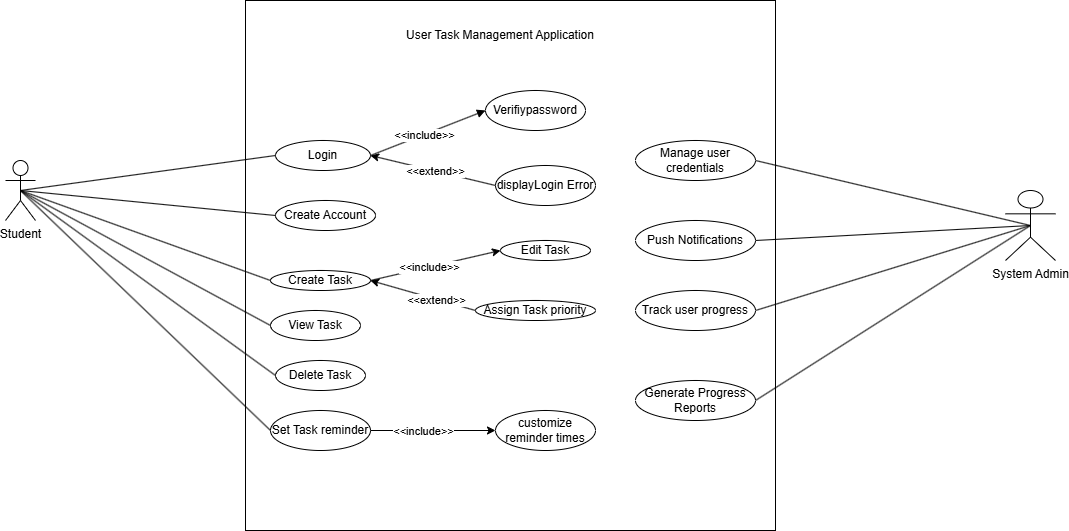

The diagram above was exported from draw.io. Its source (the exported page's mxGraphModel, read from the mxfile embedded in the PNG):
<mxGraphModel dx="1086" dy="1667" grid="1" gridSize="10" guides="1" tooltips="1" connect="1" arrows="1" fold="1" page="0" pageScale="1" pageWidth="850" pageHeight="1100" math="0" shadow="0">
  <root>
    <mxCell id="0" />
    <mxCell id="1" parent="0" />
    <mxCell id="63" value="" style="whiteSpace=wrap;html=1;aspect=fixed;" parent="1" vertex="1">
      <mxGeometry x="140" y="-940" width="530" height="530" as="geometry" />
    </mxCell>
    <mxCell id="64" value="User Task Management Application" style="text;html=1;align=center;verticalAlign=middle;whiteSpace=wrap;rounded=0;" parent="1" vertex="1">
      <mxGeometry x="300" y="-920" width="190" height="30" as="geometry" />
    </mxCell>
    <mxCell id="65" value="Create Account" style="ellipse;whiteSpace=wrap;html=1;" parent="1" vertex="1">
      <mxGeometry x="170" y="-740" width="100" height="30" as="geometry" />
    </mxCell>
    <mxCell id="66" value="Login" style="ellipse;whiteSpace=wrap;html=1;" parent="1" vertex="1">
      <mxGeometry x="170" y="-800" width="95" height="30" as="geometry" />
    </mxCell>
    <mxCell id="67" value="Student" style="shape=umlActor;verticalLabelPosition=bottom;verticalAlign=top;html=1;" parent="1" vertex="1">
      <mxGeometry x="-100" y="-780" width="30" height="60" as="geometry" />
    </mxCell>
    <mxCell id="68" value="&lt;div&gt;Verifiypassword&lt;/div&gt;" style="ellipse;whiteSpace=wrap;html=1;" parent="1" vertex="1">
      <mxGeometry x="380" y="-850" width="100" height="40" as="geometry" />
    </mxCell>
    <mxCell id="69" value="displayLogin Error" style="ellipse;whiteSpace=wrap;html=1;" parent="1" vertex="1">
      <mxGeometry x="390" y="-775" width="100" height="40" as="geometry" />
    </mxCell>
    <mxCell id="71" value="" style="html=1;verticalAlign=bottom;labelBackgroundColor=none;endArrow=block;endFill=1;exitX=1;exitY=0.5;exitDx=0;exitDy=0;entryX=0;entryY=0.5;entryDx=0;entryDy=0;" parent="1" source="66" target="68" edge="1">
      <mxGeometry width="160" relative="1" as="geometry">
        <mxPoint x="340" y="-755.5" as="sourcePoint" />
        <mxPoint x="410" y="-755.5" as="targetPoint" />
      </mxGeometry>
    </mxCell>
    <mxCell id="72" value="&amp;lt;&amp;lt;include&amp;gt;&amp;gt;" style="edgeLabel;html=1;align=center;verticalAlign=middle;resizable=0;points=[];" parent="71" vertex="1" connectable="0">
      <mxGeometry x="-0.061" y="-1" relative="1" as="geometry">
        <mxPoint x="-1" as="offset" />
      </mxGeometry>
    </mxCell>
    <mxCell id="73" value="" style="endArrow=classic;html=1;entryX=1;entryY=0.5;entryDx=0;entryDy=0;exitX=0;exitY=0.5;exitDx=0;exitDy=0;" parent="1" source="69" target="66" edge="1">
      <mxGeometry width="50" height="50" relative="1" as="geometry">
        <mxPoint x="470" y="-610" as="sourcePoint" />
        <mxPoint x="520" y="-660" as="targetPoint" />
      </mxGeometry>
    </mxCell>
    <mxCell id="74" value="&amp;lt;&amp;lt;extend&amp;gt;&amp;gt;" style="edgeLabel;html=1;align=center;verticalAlign=middle;resizable=0;points=[];" parent="73" vertex="1" connectable="0">
      <mxGeometry x="-0.0321" relative="1" as="geometry">
        <mxPoint as="offset" />
      </mxGeometry>
    </mxCell>
    <mxCell id="75" value="Create Task" style="ellipse;whiteSpace=wrap;html=1;" parent="1" vertex="1">
      <mxGeometry x="165" y="-670" width="100" height="20" as="geometry" />
    </mxCell>
    <mxCell id="76" value="Edit Task" style="ellipse;whiteSpace=wrap;html=1;" parent="1" vertex="1">
      <mxGeometry x="395" y="-700" width="90" height="20" as="geometry" />
    </mxCell>
    <mxCell id="77" value="View Task" style="ellipse;whiteSpace=wrap;html=1;" parent="1" vertex="1">
      <mxGeometry x="165" y="-630" width="90" height="30" as="geometry" />
    </mxCell>
    <mxCell id="79" value="Delete Task" style="ellipse;whiteSpace=wrap;html=1;" parent="1" vertex="1">
      <mxGeometry x="170" y="-580" width="90" height="30" as="geometry" />
    </mxCell>
    <mxCell id="80" value="Assign Task priority" style="ellipse;whiteSpace=wrap;html=1;" parent="1" vertex="1">
      <mxGeometry x="370" y="-640" width="120" height="20" as="geometry" />
    </mxCell>
    <mxCell id="81" value="" style="endArrow=classic;html=1;entryX=1;entryY=0.5;entryDx=0;entryDy=0;exitX=0;exitY=0.5;exitDx=0;exitDy=0;" parent="1" source="80" target="75" edge="1">
      <mxGeometry width="50" height="50" relative="1" as="geometry">
        <mxPoint x="470" y="-610" as="sourcePoint" />
        <mxPoint x="520" y="-660" as="targetPoint" />
      </mxGeometry>
    </mxCell>
    <mxCell id="82" value="&amp;lt;&amp;lt;extend&amp;gt;&amp;gt;" style="edgeLabel;html=1;align=center;verticalAlign=middle;resizable=0;points=[];" parent="81" vertex="1" connectable="0">
      <mxGeometry x="-0.25" y="1" relative="1" as="geometry">
        <mxPoint as="offset" />
      </mxGeometry>
    </mxCell>
    <mxCell id="83" value="" style="endArrow=classic;html=1;exitX=1;exitY=0.5;exitDx=0;exitDy=0;entryX=0;entryY=0.5;entryDx=0;entryDy=0;" parent="1" source="75" target="76" edge="1">
      <mxGeometry width="50" height="50" relative="1" as="geometry">
        <mxPoint x="470" y="-610" as="sourcePoint" />
        <mxPoint x="520" y="-660" as="targetPoint" />
      </mxGeometry>
    </mxCell>
    <mxCell id="84" value="&amp;lt;&amp;lt;include&amp;gt;&amp;gt;" style="edgeLabel;html=1;align=center;verticalAlign=middle;resizable=0;points=[];" parent="83" vertex="1" connectable="0">
      <mxGeometry x="-0.1024" y="-1" relative="1" as="geometry">
        <mxPoint y="-1" as="offset" />
      </mxGeometry>
    </mxCell>
    <mxCell id="85" value="Set Task reminder" style="ellipse;whiteSpace=wrap;html=1;" parent="1" vertex="1">
      <mxGeometry x="165" y="-530" width="100" height="40" as="geometry" />
    </mxCell>
    <mxCell id="86" value="customize reminder times" style="ellipse;whiteSpace=wrap;html=1;" parent="1" vertex="1">
      <mxGeometry x="390" y="-530" width="100" height="40" as="geometry" />
    </mxCell>
    <mxCell id="87" value="" style="endArrow=classic;html=1;exitX=1;exitY=0.5;exitDx=0;exitDy=0;entryX=0;entryY=0.5;entryDx=0;entryDy=0;" parent="1" source="85" target="86" edge="1">
      <mxGeometry width="50" height="50" relative="1" as="geometry">
        <mxPoint x="470" y="-610" as="sourcePoint" />
        <mxPoint x="520" y="-660" as="targetPoint" />
      </mxGeometry>
    </mxCell>
    <mxCell id="88" value="&amp;lt;&amp;lt;include&amp;gt;&amp;gt;" style="edgeLabel;html=1;align=center;verticalAlign=middle;resizable=0;points=[];" parent="87" vertex="1" connectable="0">
      <mxGeometry x="-0.1627" relative="1" as="geometry">
        <mxPoint as="offset" />
      </mxGeometry>
    </mxCell>
    <mxCell id="89" value="System Admin" style="shape=umlActor;verticalLabelPosition=bottom;verticalAlign=top;html=1;" parent="1" vertex="1">
      <mxGeometry x="900" y="-750" width="50" height="70" as="geometry" />
    </mxCell>
    <mxCell id="90" value="Manage user credentials" style="ellipse;whiteSpace=wrap;html=1;" parent="1" vertex="1">
      <mxGeometry x="530" y="-800" width="120" height="40" as="geometry" />
    </mxCell>
    <mxCell id="91" value="Push Notifications" style="ellipse;whiteSpace=wrap;html=1;" parent="1" vertex="1">
      <mxGeometry x="530" y="-720" width="120" height="40" as="geometry" />
    </mxCell>
    <mxCell id="92" value="Track user progress" style="ellipse;whiteSpace=wrap;html=1;" parent="1" vertex="1">
      <mxGeometry x="530" y="-650" width="120" height="40" as="geometry" />
    </mxCell>
    <mxCell id="93" value="Generate Progress Reports" style="ellipse;whiteSpace=wrap;html=1;" parent="1" vertex="1">
      <mxGeometry x="530" y="-560" width="120" height="40" as="geometry" />
    </mxCell>
    <mxCell id="94" value="" style="endArrow=none;html=1;exitX=0.5;exitY=0.5;exitDx=0;exitDy=0;exitPerimeter=0;entryX=0;entryY=0.5;entryDx=0;entryDy=0;" parent="1" source="67" target="66" edge="1">
      <mxGeometry width="50" height="50" relative="1" as="geometry">
        <mxPoint x="470" y="-610" as="sourcePoint" />
        <mxPoint x="520" y="-660" as="targetPoint" />
      </mxGeometry>
    </mxCell>
    <mxCell id="95" value="" style="endArrow=none;html=1;exitX=0.5;exitY=0.5;exitDx=0;exitDy=0;exitPerimeter=0;entryX=0;entryY=0.5;entryDx=0;entryDy=0;" parent="1" source="67" target="65" edge="1">
      <mxGeometry width="50" height="50" relative="1" as="geometry">
        <mxPoint x="25" y="-755" as="sourcePoint" />
        <mxPoint x="180" y="-775" as="targetPoint" />
      </mxGeometry>
    </mxCell>
    <mxCell id="96" value="" style="endArrow=none;html=1;exitX=0.5;exitY=0.5;exitDx=0;exitDy=0;exitPerimeter=0;entryX=0;entryY=0.5;entryDx=0;entryDy=0;" parent="1" source="67" target="75" edge="1">
      <mxGeometry width="50" height="50" relative="1" as="geometry">
        <mxPoint x="35" y="-745" as="sourcePoint" />
        <mxPoint x="190" y="-765" as="targetPoint" />
      </mxGeometry>
    </mxCell>
    <mxCell id="97" value="" style="endArrow=none;html=1;exitX=0.5;exitY=0.5;exitDx=0;exitDy=0;exitPerimeter=0;entryX=0;entryY=0.5;entryDx=0;entryDy=0;" parent="1" source="67" target="77" edge="1">
      <mxGeometry width="50" height="50" relative="1" as="geometry">
        <mxPoint x="45" y="-735" as="sourcePoint" />
        <mxPoint x="200" y="-755" as="targetPoint" />
      </mxGeometry>
    </mxCell>
    <mxCell id="98" value="" style="endArrow=none;html=1;exitX=0.5;exitY=0.5;exitDx=0;exitDy=0;exitPerimeter=0;entryX=0;entryY=0.5;entryDx=0;entryDy=0;" parent="1" source="67" target="79" edge="1">
      <mxGeometry width="50" height="50" relative="1" as="geometry">
        <mxPoint x="55" y="-725" as="sourcePoint" />
        <mxPoint x="210" y="-745" as="targetPoint" />
      </mxGeometry>
    </mxCell>
    <mxCell id="99" value="" style="endArrow=none;html=1;exitX=0.5;exitY=0.5;exitDx=0;exitDy=0;exitPerimeter=0;entryX=0;entryY=0.5;entryDx=0;entryDy=0;" parent="1" source="67" target="85" edge="1">
      <mxGeometry width="50" height="50" relative="1" as="geometry">
        <mxPoint x="65" y="-715" as="sourcePoint" />
        <mxPoint x="220" y="-735" as="targetPoint" />
      </mxGeometry>
    </mxCell>
    <mxCell id="100" value="" style="endArrow=none;html=1;entryX=1;entryY=0.5;entryDx=0;entryDy=0;exitX=0.5;exitY=0.5;exitDx=0;exitDy=0;exitPerimeter=0;" parent="1" source="89" target="90" edge="1">
      <mxGeometry width="50" height="50" relative="1" as="geometry">
        <mxPoint x="680" y="-580" as="sourcePoint" />
        <mxPoint x="730" y="-630" as="targetPoint" />
      </mxGeometry>
    </mxCell>
    <mxCell id="101" value="" style="endArrow=none;html=1;entryX=1;entryY=0.5;entryDx=0;entryDy=0;exitX=0.5;exitY=0.5;exitDx=0;exitDy=0;exitPerimeter=0;" parent="1" source="89" target="91" edge="1">
      <mxGeometry width="50" height="50" relative="1" as="geometry">
        <mxPoint x="805" y="-745" as="sourcePoint" />
        <mxPoint x="660" y="-770" as="targetPoint" />
      </mxGeometry>
    </mxCell>
    <mxCell id="102" value="" style="endArrow=none;html=1;entryX=1;entryY=0.5;entryDx=0;entryDy=0;exitX=0.5;exitY=0.5;exitDx=0;exitDy=0;exitPerimeter=0;" parent="1" source="89" target="92" edge="1">
      <mxGeometry width="50" height="50" relative="1" as="geometry">
        <mxPoint x="815" y="-735" as="sourcePoint" />
        <mxPoint x="670" y="-760" as="targetPoint" />
      </mxGeometry>
    </mxCell>
    <mxCell id="103" value="" style="endArrow=none;html=1;entryX=1;entryY=0.5;entryDx=0;entryDy=0;exitX=0.5;exitY=0.5;exitDx=0;exitDy=0;exitPerimeter=0;" parent="1" source="89" target="93" edge="1">
      <mxGeometry width="50" height="50" relative="1" as="geometry">
        <mxPoint x="890" y="-760" as="sourcePoint" />
        <mxPoint x="680" y="-750" as="targetPoint" />
      </mxGeometry>
    </mxCell>
  </root>
</mxGraphModel>